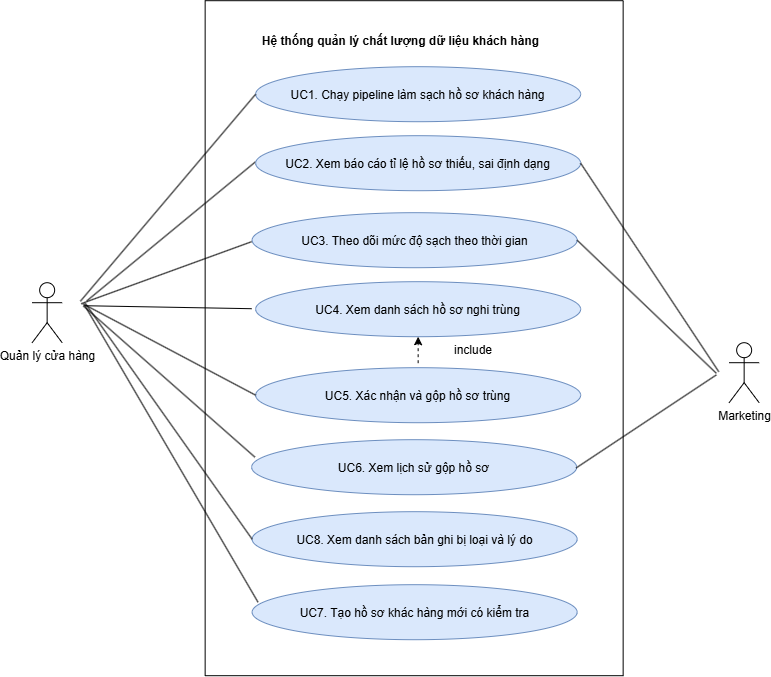

The diagram above was exported from draw.io. Its source (the exported page's mxGraphModel, read from the mxfile embedded in the PNG):
<mxGraphModel dx="1084" dy="693" grid="0" gridSize="10" guides="1" tooltips="1" connect="1" arrows="1" fold="1" page="1" pageScale="1" pageWidth="850" pageHeight="1100" math="0" shadow="0">
  <root>
    <mxCell id="0" />
    <mxCell id="1" parent="0" />
    <mxCell id="tFt2cK72m5aPtRSfvS6Y-8" parent="1" style="swimlane;startSize=0;" value="" vertex="1">
      <mxGeometry height="675" width="418" x="216" y="261" as="geometry" />
    </mxCell>
    <mxCell id="tFt2cK72m5aPtRSfvS6Y-9" parent="tFt2cK72m5aPtRSfvS6Y-8" style="text;html=1;whiteSpace=wrap;strokeColor=none;fillColor=none;align=center;verticalAlign=middle;rounded=0;" value="&lt;b&gt;Hệ thống quản lý chất lượng dữ liệu khách hàng&lt;/b&gt;" vertex="1">
      <mxGeometry height="30" width="291" x="50.5" y="26" as="geometry" />
    </mxCell>
    <mxCell id="tFt2cK72m5aPtRSfvS6Y-16" parent="tFt2cK72m5aPtRSfvS6Y-8" style="ellipse;whiteSpace=wrap;html=1;shapeInside=1;fillColor=#dae8fc;strokeColor=#6c8ebf;" value="UC6. Xem lịch sử gộp hồ sơ" vertex="1">
      <mxGeometry height="55" width="325" x="46.5" y="439" as="geometry" />
    </mxCell>
    <mxCell id="tFt2cK72m5aPtRSfvS6Y-15" parent="tFt2cK72m5aPtRSfvS6Y-8" style="ellipse;whiteSpace=wrap;html=1;shapeInside=1;fillColor=#dae8fc;strokeColor=#6c8ebf;" value="UC4. Xem danh sách hồ sơ nghi trùng" vertex="1">
      <mxGeometry height="55" width="325" x="50.5" y="281" as="geometry" />
    </mxCell>
    <mxCell id="tFt2cK72m5aPtRSfvS6Y-10" parent="tFt2cK72m5aPtRSfvS6Y-8" style="ellipse;whiteSpace=wrap;html=1;shapeInside=1;fillColor=#dae8fc;strokeColor=#6c8ebf;" value="UC1. Chạy pipeline làm sạch hồ sơ khách hàng" vertex="1">
      <mxGeometry height="55" width="325" x="50.5" y="66" as="geometry" />
    </mxCell>
    <mxCell id="y-gCoy1pBuexS-UpGCE5-1" parent="tFt2cK72m5aPtRSfvS6Y-8" style="ellipse;whiteSpace=wrap;html=1;shapeInside=1;fillColor=#dae8fc;strokeColor=#6c8ebf;" value="UC5. Xác nhận và gộp hồ sơ trùng" vertex="1">
      <mxGeometry height="55" width="325" x="50.5" y="367" as="geometry" />
    </mxCell>
    <mxCell id="y-gCoy1pBuexS-UpGCE5-6" edge="1" parent="tFt2cK72m5aPtRSfvS6Y-8" style="endArrow=none;html=1;rounded=0;entryX=0;entryY=0.5;entryDx=0;entryDy=0;" value="">
      <mxGeometry height="50" relative="1" width="50" as="geometry">
        <mxPoint x="-118.4" y="300.20000000000005" as="sourcePoint" />
        <mxPoint x="50.5" y="161" as="targetPoint" />
      </mxGeometry>
    </mxCell>
    <mxCell id="y-gCoy1pBuexS-UpGCE5-8" edge="1" parent="tFt2cK72m5aPtRSfvS6Y-8" style="endArrow=none;html=1;rounded=0;entryX=0;entryY=0.5;entryDx=0;entryDy=0;" value="">
      <mxGeometry height="50" relative="1" width="50" as="geometry">
        <mxPoint x="-121.6" y="305" as="sourcePoint" />
        <mxPoint x="46.5" y="308" as="targetPoint" />
      </mxGeometry>
    </mxCell>
    <mxCell id="y-gCoy1pBuexS-UpGCE5-20" edge="1" parent="tFt2cK72m5aPtRSfvS6Y-8" style="endArrow=classic;html=1;rounded=0;dashed=1;entryX=0.5;entryY=1;entryDx=0;entryDy=0;" target="tFt2cK72m5aPtRSfvS6Y-15" value="">
      <mxGeometry height="50" relative="1" width="50" as="geometry">
        <mxPoint x="213" y="362.5" as="sourcePoint" />
        <mxPoint x="265" y="306" as="targetPoint" />
      </mxGeometry>
    </mxCell>
    <mxCell id="tFt2cK72m5aPtRSfvS6Y-13" parent="tFt2cK72m5aPtRSfvS6Y-8" style="ellipse;whiteSpace=wrap;html=1;shapeInside=1;fillColor=#dae8fc;strokeColor=#6c8ebf;" value="UC2. Xem báo cáo tỉ lệ hồ sơ thiếu, sai định dạng" vertex="1">
      <mxGeometry height="55" width="325" x="50.5" y="135" as="geometry" />
    </mxCell>
    <mxCell id="tFt2cK72m5aPtRSfvS6Y-14" parent="tFt2cK72m5aPtRSfvS6Y-8" style="ellipse;whiteSpace=wrap;html=1;shapeInside=1;fillColor=#dae8fc;strokeColor=#6c8ebf;" value="UC3. Theo dõi mức độ sạch theo thời gian" vertex="1">
      <mxGeometry height="55" width="325" x="47" y="212" as="geometry" />
    </mxCell>
    <mxCell id="tFt2cK72m5aPtRSfvS6Y-11" parent="tFt2cK72m5aPtRSfvS6Y-8" style="ellipse;whiteSpace=wrap;html=1;shapeInside=1;fillColor=#dae8fc;strokeColor=#6c8ebf;" value="UC8. Xem danh sách bản ghi bị loại và lý do" vertex="1">
      <mxGeometry height="55" width="325" x="47" y="511" as="geometry" />
    </mxCell>
    <mxCell id="tFt2cK72m5aPtRSfvS6Y-12" parent="tFt2cK72m5aPtRSfvS6Y-8" style="ellipse;whiteSpace=wrap;html=1;shapeInside=1;fillColor=#dae8fc;strokeColor=#6c8ebf;" value="UC7. Tạo hồ sơ khác hàng mới có kiểm tra" vertex="1">
      <mxGeometry height="55" width="325" x="47" y="584" as="geometry" />
    </mxCell>
    <mxCell id="tFt2cK72m5aPtRSfvS6Y-17" parent="1" style="shape=umlActor;verticalLabelPosition=bottom;verticalAlign=top;html=1;outlineConnect=0;" value="Quản lý cửa hàng" vertex="1">
      <mxGeometry height="60" width="30" x="43" y="543" as="geometry" />
    </mxCell>
    <mxCell id="tFt2cK72m5aPtRSfvS6Y-18" parent="1" style="shape=umlActor;verticalLabelPosition=bottom;verticalAlign=top;html=1;outlineConnect=0;" value="Marketing" vertex="1">
      <mxGeometry height="60" width="30" x="740" y="603" as="geometry" />
    </mxCell>
    <mxCell id="tFt2cK72m5aPtRSfvS6Y-24" edge="1" parent="1" style="endArrow=none;html=1;rounded=0;entryX=0;entryY=0.5;entryDx=0;entryDy=0;" target="tFt2cK72m5aPtRSfvS6Y-10" value="">
      <mxGeometry height="50" relative="1" width="50" as="geometry">
        <mxPoint x="91.2" y="561.6" as="sourcePoint" />
        <mxPoint x="198" y="458" as="targetPoint" />
      </mxGeometry>
    </mxCell>
    <mxCell id="y-gCoy1pBuexS-UpGCE5-9" edge="1" parent="1" style="endArrow=none;html=1;rounded=0;entryX=0;entryY=0.5;entryDx=0;entryDy=0;" value="">
      <mxGeometry height="50" relative="1" width="50" as="geometry">
        <mxPoint x="92" y="564" as="sourcePoint" />
        <mxPoint x="262.45" y="502" as="targetPoint" />
      </mxGeometry>
    </mxCell>
    <mxCell id="y-gCoy1pBuexS-UpGCE5-11" edge="1" parent="1" style="endArrow=none;html=1;rounded=0;entryX=0.01;entryY=0.317;entryDx=0;entryDy=0;entryPerimeter=0;" target="tFt2cK72m5aPtRSfvS6Y-16" value="">
      <mxGeometry height="50" relative="1" width="50" as="geometry">
        <mxPoint x="94.4" y="566.4" as="sourcePoint" />
        <mxPoint x="268.89" y="737" as="targetPoint" />
      </mxGeometry>
    </mxCell>
    <mxCell id="y-gCoy1pBuexS-UpGCE5-12" edge="1" parent="1" style="endArrow=none;html=1;rounded=0;entryX=0;entryY=0.5;entryDx=0;entryDy=0;" target="tFt2cK72m5aPtRSfvS6Y-11" value="">
      <mxGeometry height="50" relative="1" width="50" as="geometry">
        <mxPoint x="96" y="563.5" as="sourcePoint" />
        <mxPoint x="202.90000000000114" y="705.1" as="targetPoint" />
      </mxGeometry>
    </mxCell>
    <mxCell id="y-gCoy1pBuexS-UpGCE5-13" edge="1" parent="1" style="endArrow=none;html=1;rounded=0;entryX=0;entryY=0.5;entryDx=0;entryDy=0;" target="y-gCoy1pBuexS-UpGCE5-1" value="">
      <mxGeometry height="50" relative="1" width="50" as="geometry">
        <mxPoint x="93.6" y="564" as="sourcePoint" />
        <mxPoint x="261.89" y="844" as="targetPoint" />
      </mxGeometry>
    </mxCell>
    <mxCell id="y-gCoy1pBuexS-UpGCE5-15" edge="1" parent="1" style="endArrow=none;html=1;rounded=0;" value="">
      <mxGeometry height="50" relative="1" width="50" as="geometry">
        <mxPoint x="587" y="728.22" as="sourcePoint" />
        <mxPoint x="727.2" y="635.2" as="targetPoint" />
      </mxGeometry>
    </mxCell>
    <mxCell id="y-gCoy1pBuexS-UpGCE5-16" edge="1" parent="1" source="tFt2cK72m5aPtRSfvS6Y-14" style="endArrow=none;html=1;rounded=0;exitX=1;exitY=0.5;exitDx=0;exitDy=0;" value="">
      <mxGeometry height="50" relative="1" width="50" as="geometry">
        <mxPoint x="587" y="650.22" as="sourcePoint" />
        <mxPoint x="727.2" y="633.6" as="targetPoint" />
      </mxGeometry>
    </mxCell>
    <mxCell id="y-gCoy1pBuexS-UpGCE5-17" edge="1" parent="1" source="tFt2cK72m5aPtRSfvS6Y-13" style="endArrow=none;html=1;rounded=0;exitX=1;exitY=0.5;exitDx=0;exitDy=0;" value="">
      <mxGeometry height="50" relative="1" width="50" as="geometry">
        <mxPoint x="661" y="710.22" as="sourcePoint" />
        <mxPoint x="729.6" y="632" as="targetPoint" />
      </mxGeometry>
    </mxCell>
    <mxCell id="y-gCoy1pBuexS-UpGCE5-21" parent="1" style="text;html=1;whiteSpace=wrap;strokeColor=none;fillColor=none;align=center;verticalAlign=middle;rounded=0;" value="include" vertex="1">
      <mxGeometry height="30" width="60" x="454" y="596" as="geometry" />
    </mxCell>
    <mxCell id="y-gCoy1pBuexS-UpGCE5-7" edge="1" parent="1" style="endArrow=none;html=1;rounded=0;entryX=0.018;entryY=0.318;entryDx=0;entryDy=0;entryPerimeter=0;" target="tFt2cK72m5aPtRSfvS6Y-12" value="">
      <mxGeometry height="50" relative="1" width="50" as="geometry">
        <mxPoint x="96" y="566.5" as="sourcePoint" />
        <mxPoint x="206.5" y="824.19" as="targetPoint" />
      </mxGeometry>
    </mxCell>
  </root>
</mxGraphModel>